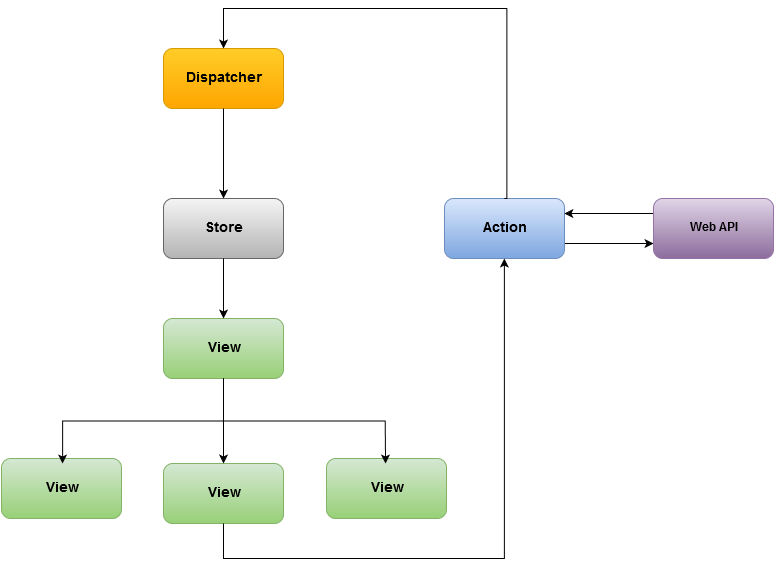

The diagram above was exported from draw.io. Its source (the exported page's mxGraphModel, read from the mxfile embedded in the PNG):
<mxGraphModel dx="995" dy="635" grid="1" gridSize="10" guides="1" tooltips="1" connect="1" arrows="1" fold="1" page="1" pageScale="1" pageWidth="826" pageHeight="1169" background="none" math="0" shadow="0">
  <root>
    <mxCell id="0" />
    <mxCell id="1" parent="0" />
    <mxCell id="593c4eb2f1141506-2" value="&lt;font style=&quot;font-size: 14px&quot;&gt;&lt;b&gt;Dispatcher&lt;/b&gt;&lt;/font&gt;" style="rounded=1;whiteSpace=wrap;html=1;plain-orange" vertex="1" parent="1">
      <mxGeometry x="190" y="80" width="120" height="60" as="geometry" />
    </mxCell>
    <mxCell id="593c4eb2f1141506-3" value="&lt;font style=&quot;font-size: 14px&quot;&gt;&lt;b&gt;Store&lt;/b&gt;&lt;/font&gt;" style="rounded=1;whiteSpace=wrap;html=1;plain-gray" vertex="1" parent="1">
      <mxGeometry x="190" y="230" width="120" height="60" as="geometry" />
    </mxCell>
    <mxCell id="593c4eb2f1141506-4" value="&lt;font style=&quot;font-size: 14px&quot;&gt;&lt;b&gt;View&lt;/b&gt;&lt;/font&gt;" style="rounded=1;whiteSpace=wrap;html=1;plain-green" vertex="1" parent="1">
      <mxGeometry x="28" y="490" width="120" height="60" as="geometry" />
    </mxCell>
    <mxCell id="593c4eb2f1141506-5" value="&lt;font style=&quot;font-size: 14px&quot;&gt;&lt;b&gt;View&lt;/b&gt;&lt;/font&gt;" style="rounded=1;whiteSpace=wrap;html=1;plain-green" vertex="1" parent="1">
      <mxGeometry x="190" y="495" width="120" height="60" as="geometry" />
    </mxCell>
    <mxCell id="593c4eb2f1141506-6" value="&lt;font style=&quot;font-size: 14px&quot;&gt;&lt;b&gt;View&lt;/b&gt;&lt;/font&gt;" style="rounded=1;whiteSpace=wrap;html=1;plain-green" vertex="1" parent="1">
      <mxGeometry x="353" y="490" width="120" height="60" as="geometry" />
    </mxCell>
    <mxCell id="7036d55530c4a985-3" style="edgeStyle=orthogonalEdgeStyle;rounded=0;html=1;exitX=1;exitY=0.75;entryX=0;entryY=0.75;jettySize=auto;orthogonalLoop=1;" edge="1" parent="1" source="593c4eb2f1141506-11" target="7036d55530c4a985-1">
      <mxGeometry relative="1" as="geometry" />
    </mxCell>
    <mxCell id="593c4eb2f1141506-11" value="&lt;b&gt;&lt;font style=&quot;font-size: 14px&quot;&gt;Action&lt;/font&gt;&lt;/b&gt;" style="rounded=1;whiteSpace=wrap;html=1;plain-blue" vertex="1" parent="1">
      <mxGeometry x="471" y="230" width="120" height="60" as="geometry" />
    </mxCell>
    <mxCell id="593c4eb2f1141506-12" style="edgeStyle=orthogonalEdgeStyle;rounded=0;html=1;exitX=0.5;exitY=1;entryX=0.5;entryY=0;jettySize=auto;orthogonalLoop=1;" edge="1" parent="1" source="593c4eb2f1141506-2" target="593c4eb2f1141506-3">
      <mxGeometry relative="1" as="geometry" />
    </mxCell>
    <mxCell id="593c4eb2f1141506-14" style="edgeStyle=orthogonalEdgeStyle;rounded=0;html=1;exitX=0.5;exitY=0;entryX=0.5;entryY=0;jettySize=auto;orthogonalLoop=1;" edge="1" parent="1" source="593c4eb2f1141506-11" target="593c4eb2f1141506-2">
      <mxGeometry relative="1" as="geometry">
        <Array as="points">
          <mxPoint x="533" y="230" />
          <mxPoint x="533" y="40" />
          <mxPoint x="250" y="40" />
        </Array>
      </mxGeometry>
    </mxCell>
    <mxCell id="593c4eb2f1141506-15" value="&lt;b&gt;&lt;font style=&quot;font-size: 14px&quot;&gt;View&lt;/font&gt;&lt;/b&gt;" style="rounded=1;whiteSpace=wrap;html=1;plain-green" vertex="1" parent="1">
      <mxGeometry x="190" y="350" width="120" height="60" as="geometry" />
    </mxCell>
    <mxCell id="593c4eb2f1141506-16" style="edgeStyle=orthogonalEdgeStyle;rounded=0;html=1;exitX=0.5;exitY=1;entryX=0.5;entryY=0;jettySize=auto;orthogonalLoop=1;" edge="1" parent="1" source="593c4eb2f1141506-3" target="593c4eb2f1141506-15">
      <mxGeometry relative="1" as="geometry">
        <mxPoint x="251" y="325" as="sourcePoint" />
        <Array as="points" />
      </mxGeometry>
    </mxCell>
    <mxCell id="593c4eb2f1141506-17" style="edgeStyle=orthogonalEdgeStyle;rounded=0;html=1;exitX=0.5;exitY=1;entryX=0.5;entryY=1;jettySize=auto;orthogonalLoop=1;" edge="1" parent="1" source="593c4eb2f1141506-15" target="593c4eb2f1141506-15">
      <mxGeometry relative="1" as="geometry" />
    </mxCell>
    <mxCell id="593c4eb2f1141506-18" style="edgeStyle=orthogonalEdgeStyle;rounded=0;html=1;exitX=0.5;exitY=1;entryX=0.5;entryY=0;jettySize=auto;orthogonalLoop=1;" edge="1" parent="1" source="593c4eb2f1141506-15" target="593c4eb2f1141506-5">
      <mxGeometry relative="1" as="geometry" />
    </mxCell>
    <mxCell id="593c4eb2f1141506-19" style="edgeStyle=orthogonalEdgeStyle;rounded=0;html=1;exitX=0.5;exitY=1;jettySize=auto;orthogonalLoop=1;" edge="1" parent="1" source="593c4eb2f1141506-15">
      <mxGeometry relative="1" as="geometry">
        <mxPoint x="412" y="495" as="targetPoint" />
      </mxGeometry>
    </mxCell>
    <mxCell id="593c4eb2f1141506-20" style="edgeStyle=orthogonalEdgeStyle;rounded=0;html=1;exitX=0.5;exitY=1;entryX=0.5;entryY=0;jettySize=auto;orthogonalLoop=1;" edge="1" parent="1" source="593c4eb2f1141506-15">
      <mxGeometry relative="1" as="geometry">
        <mxPoint x="89" y="495" as="targetPoint" />
      </mxGeometry>
    </mxCell>
    <mxCell id="d943ac2b8023781-1" style="edgeStyle=orthogonalEdgeStyle;rounded=0;html=1;exitX=0.5;exitY=1;entryX=0.5;entryY=1;jettySize=auto;orthogonalLoop=1;" edge="1" parent="1" source="593c4eb2f1141506-5" target="593c4eb2f1141506-11">
      <mxGeometry relative="1" as="geometry">
        <Array as="points">
          <mxPoint x="250" y="590" />
          <mxPoint x="531" y="590" />
        </Array>
      </mxGeometry>
    </mxCell>
    <mxCell id="7036d55530c4a985-4" style="edgeStyle=orthogonalEdgeStyle;rounded=0;html=1;exitX=0;exitY=0.25;entryX=1;entryY=0.25;jettySize=auto;orthogonalLoop=1;" edge="1" parent="1" source="7036d55530c4a985-1" target="593c4eb2f1141506-11">
      <mxGeometry relative="1" as="geometry" />
    </mxCell>
    <mxCell id="7036d55530c4a985-1" value="&lt;font style=&quot;font-size: 12px&quot;&gt;&lt;b&gt;Web API&lt;/b&gt;&lt;br&gt;&lt;/font&gt;" style="rounded=1;whiteSpace=wrap;html=1;plain-purple" vertex="1" parent="1">
      <mxGeometry x="680" y="230" width="120" height="60" as="geometry" />
    </mxCell>
  </root>
</mxGraphModel>